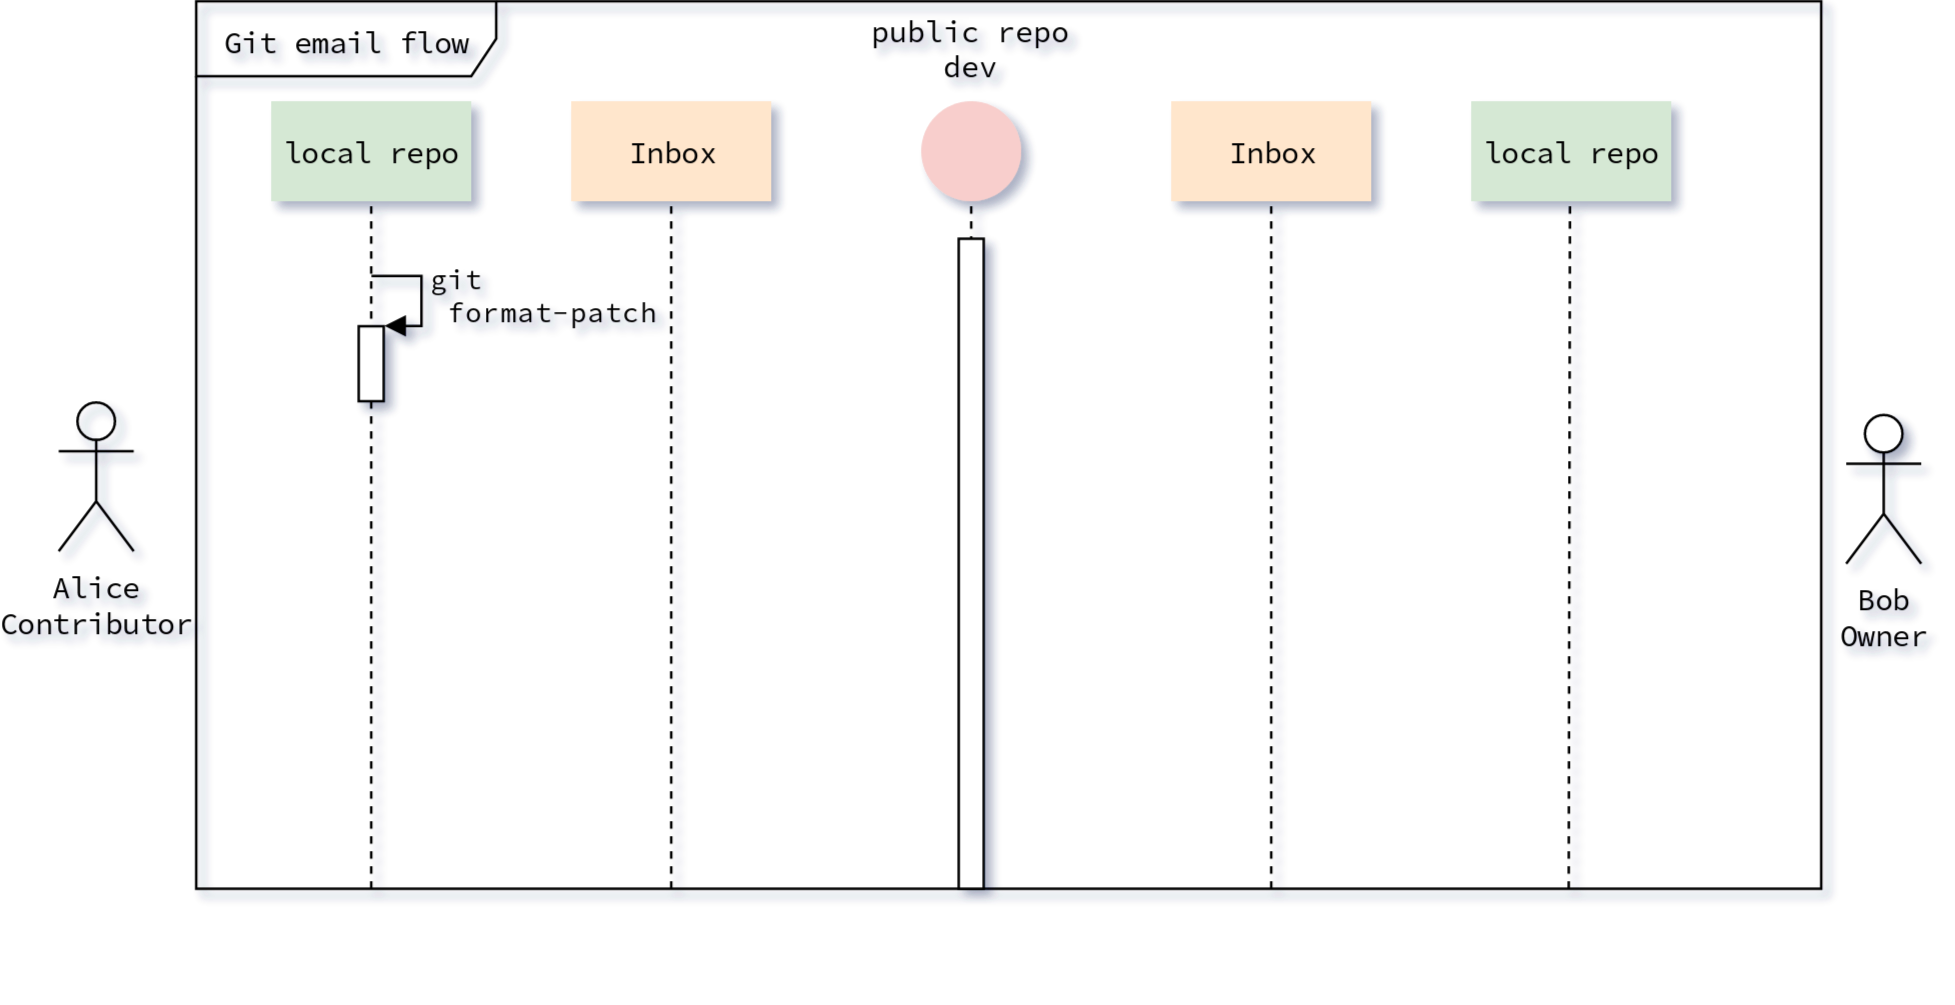

The diagram above was exported from draw.io. Its source (the exported page's mxGraphModel, read from the mxfile embedded in the PNG):
<mxGraphModel dx="797" dy="441" grid="1" gridSize="5" guides="1" tooltips="1" connect="0" arrows="1" fold="1" page="1" pageScale="1" pageWidth="1169" pageHeight="827" math="0" shadow="0">
  <root>
    <mxCell id="0" />
    <mxCell id="1" style="locked=1;" parent="0" />
    <mxCell id="x0iWDiSkapKLMgndxWj6-46" value="" style="endArrow=none;dashed=1;html=1;labelBackgroundColor=none;" parent="1" edge="1">
      <mxGeometry width="50" height="50" relative="1" as="geometry">
        <mxPoint x="160" y="375" as="sourcePoint" />
        <mxPoint x="160" y="100" as="targetPoint" />
      </mxGeometry>
    </mxCell>
    <mxCell id="x0iWDiSkapKLMgndxWj6-7" value="&lt;span style=&quot;background-color: transparent&quot;&gt;Git email flow&lt;/span&gt;" style="shape=umlFrame;whiteSpace=wrap;html=1;width=120;height=30;swimlaneFillColor=none;backgroundColor=#efefef;fillcolor=#efefef;labelBackgroundColor=none;fillColor=none;" parent="1" vertex="1">
      <mxGeometry x="90" y="20" width="650" height="355" as="geometry" />
    </mxCell>
    <mxCell id="x0iWDiSkapKLMgndxWj6-1" value="&lt;div&gt;&lt;span style=&quot;&quot;&gt;Bob&lt;/span&gt;&lt;/div&gt;&lt;div&gt;&lt;span style=&quot;&quot;&gt;Owner&lt;br&gt;&lt;/span&gt;&lt;/div&gt;" style="shape=umlActor;verticalLabelPosition=bottom;labelBackgroundColor=none;verticalAlign=top;html=1;outlineConnect=0;" parent="1" vertex="1">
      <mxGeometry x="750" y="185" width="30" height="60" as="geometry" />
    </mxCell>
    <mxCell id="x0iWDiSkapKLMgndxWj6-2" value="&lt;div align=&quot;center&quot;&gt;&lt;span style=&quot;&quot;&gt;Alice&lt;/span&gt;&lt;/div&gt;&lt;div align=&quot;center&quot;&gt;&lt;span style=&quot;&quot;&gt;Contributor&lt;br&gt;&lt;/span&gt;&lt;/div&gt;" style="shape=umlActor;verticalLabelPosition=bottom;labelBackgroundColor=none;verticalAlign=top;html=1;outlineConnect=0;fillColor=none;" parent="1" vertex="1">
      <mxGeometry x="35" y="180" width="30" height="60" as="geometry" />
    </mxCell>
    <mxCell id="x0iWDiSkapKLMgndxWj6-3" value="local repo" style="shape=umlLifeline;perimeter=lifelinePerimeter;whiteSpace=wrap;html=1;container=0;collapsible=0;recursiveResize=0;outlineConnect=0;strokeColor=none;fillColor=#d5e8d4;connectable=0;" parent="1" vertex="1">
      <mxGeometry x="120" y="60" width="80" height="350" as="geometry" />
    </mxCell>
    <mxCell id="x0iWDiSkapKLMgndxWj6-41" value="public repo&#10;dev&#10;" style="text;align=center;fontStyle=0;verticalAlign=middle;spacingLeft=3;spacingRight=3;strokeColor=none;rotatable=0;points=[[0,0.5],[1,0.5]];portConstraint=eastwest;fillColor=none;" parent="1" vertex="1">
      <mxGeometry x="360" y="34" width="80" height="26" as="geometry" />
    </mxCell>
    <mxCell id="x0iWDiSkapKLMgndxWj6-50" value="" style="ellipse;whiteSpace=wrap;html=1;aspect=fixed;strokeColor=none;fillColor=#f8cecc;" parent="1" vertex="1">
      <mxGeometry x="380" y="60" width="40" height="40" as="geometry" />
    </mxCell>
    <mxCell id="x0iWDiSkapKLMgndxWj6-52" value="" style="endArrow=none;dashed=1;html=1;labelBackgroundColor=none;entryX=0.516;entryY=0.12;entryDx=0;entryDy=0;entryPerimeter=0;" parent="1" edge="1">
      <mxGeometry width="50" height="50" relative="1" as="geometry">
        <mxPoint x="400" y="375" as="sourcePoint" />
        <mxPoint x="400" y="100" as="targetPoint" />
      </mxGeometry>
    </mxCell>
    <mxCell id="x0iWDiSkapKLMgndxWj6-53" value="Inbox" style="text;html=1;strokeColor=none;fillColor=#ffe6cc;align=center;verticalAlign=middle;whiteSpace=wrap;rounded=0;" parent="1" vertex="1">
      <mxGeometry x="480" y="60" width="80" height="40" as="geometry" />
    </mxCell>
    <mxCell id="x0iWDiSkapKLMgndxWj6-48" value="" style="endArrow=none;dashed=1;html=1;labelBackgroundColor=none;entryX=0.516;entryY=0.12;entryDx=0;entryDy=0;entryPerimeter=0;jumpStyle=none;" parent="1" edge="1">
      <mxGeometry width="50" height="50" relative="1" as="geometry">
        <mxPoint x="520" y="375" as="sourcePoint" />
        <mxPoint x="520" y="100" as="targetPoint" />
      </mxGeometry>
    </mxCell>
    <mxCell id="x0iWDiSkapKLMgndxWj6-55" value="Inbox" style="text;html=1;strokeColor=none;fillColor=#ffe6cc;align=center;verticalAlign=middle;whiteSpace=wrap;rounded=0;" parent="1" vertex="1">
      <mxGeometry x="240" y="60" width="80" height="40" as="geometry" />
    </mxCell>
    <mxCell id="x0iWDiSkapKLMgndxWj6-58" value="" style="endArrow=none;dashed=1;html=1;labelBackgroundColor=none;entryX=0.516;entryY=0.12;entryDx=0;entryDy=0;entryPerimeter=0;" parent="1" edge="1">
      <mxGeometry width="50" height="50" relative="1" as="geometry">
        <mxPoint x="280" y="375" as="sourcePoint" />
        <mxPoint x="280" y="99.5" as="targetPoint" />
      </mxGeometry>
    </mxCell>
    <mxCell id="x0iWDiSkapKLMgndxWj6-61" value="" style="endArrow=none;dashed=1;html=1;labelBackgroundColor=none;entryX=0.516;entryY=0.12;entryDx=0;entryDy=0;entryPerimeter=0;" parent="1" edge="1">
      <mxGeometry width="50" height="50" relative="1" as="geometry">
        <mxPoint x="639" y="375" as="sourcePoint" />
        <mxPoint x="639.5" y="99.5" as="targetPoint" />
      </mxGeometry>
    </mxCell>
    <mxCell id="x0iWDiSkapKLMgndxWj6-69" value="local repo" style="text;html=1;strokeColor=none;fillColor=#d5e8d4;align=center;verticalAlign=middle;whiteSpace=wrap;rounded=0;" parent="1" vertex="1">
      <mxGeometry x="600" y="60" width="80" height="40" as="geometry" />
    </mxCell>
    <mxCell id="x0iWDiSkapKLMgndxWj6-44" value="" style="html=1;points=[];perimeter=orthogonalPerimeter;fillColor=#ffffff;" parent="1" vertex="1">
      <mxGeometry x="395" y="115" width="10" height="260" as="geometry" />
    </mxCell>
    <mxCell id="ireNmvCZJUIAS-khzErv-1" value="PrepareFirstPatch" style="locked=1;" parent="0" />
    <mxCell id="x0iWDiSkapKLMgndxWj6-9" value="&lt;div&gt;&lt;span style=&quot;&quot;&gt;git&lt;/span&gt;&lt;/div&gt;&lt;div&gt;&lt;span style=&quot;&quot;&gt;&amp;nbsp;format-patch&lt;/span&gt;&lt;/div&gt;" style="edgeStyle=orthogonalEdgeStyle;html=1;align=left;spacingLeft=2;endArrow=block;rounded=0;entryX=1;entryY=0;labelBackgroundColor=none;" parent="ireNmvCZJUIAS-khzErv-1" target="x0iWDiSkapKLMgndxWj6-8" edge="1">
      <mxGeometry relative="1" as="geometry">
        <mxPoint x="160" y="130" as="sourcePoint" />
        <Array as="points">
          <mxPoint x="180" y="130" />
          <mxPoint x="180" y="150" />
        </Array>
      </mxGeometry>
    </mxCell>
    <mxCell id="x0iWDiSkapKLMgndxWj6-8" value="" style="html=1;points=[];perimeter=orthogonalPerimeter;" parent="ireNmvCZJUIAS-khzErv-1" vertex="1">
      <mxGeometry x="155" y="150" width="10" height="30" as="geometry" />
    </mxCell>
  </root>
</mxGraphModel>